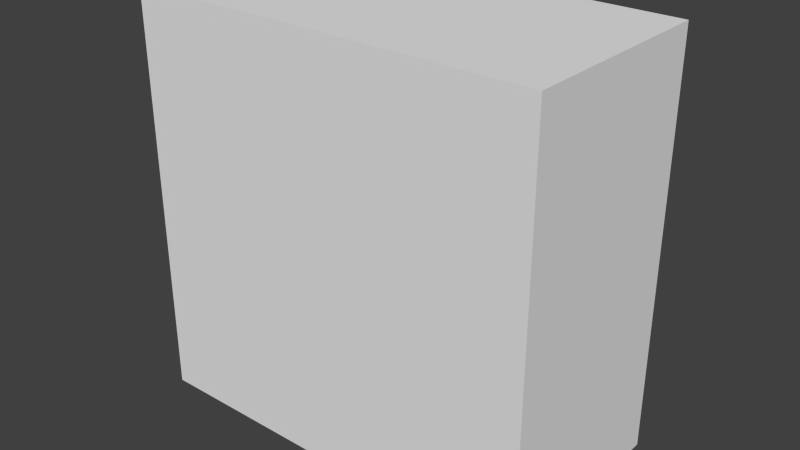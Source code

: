 # Source: bookshelf.blend  (saved by Blender 2.76.0; exported with 4.5.12 LTS)
import bpy
from mathutils import Matrix  # noqa: F401  (used for matrix-valued properties, if any)

bpy.ops.wm.read_factory_settings(use_empty=True)
scene = bpy.context.scene
scene.name = 'Scene'

# ---- collections
col_collection_1 = bpy.data.collections.new('Collection 1'); scene.collection.children.link(col_collection_1)

# ---- world
world_world = bpy.data.worlds.new('World'); scene.world = world_world
world_world.color = (0.05088, 0.05088, 0.05088)
world_world.use_sun_shadow = False
world_world.sun_shadow_jitter_overblur = 0.0
world_world.cycles.sampling_method = 'MANUAL'
world_world.cycles.sample_map_resolution = 256

# ---- meshes
me_cube_002 = bpy.data.meshes.new('Cube.002')
me_cube_002.from_pydata([(0.1, 0.5, 0.1), (0.1, 0.1, 0.1), (0.9, 0.1, 0.1), (0.9, 0.5, 0.1), (0.1, 0.5, 0.0), (0.1, 0.1, 0.0), (0.9, 0.1, 0.0), (0.9, 0.5, 0.0), (0.9, 0.5, 1.0), (0.9, 0.1, 1.0), (1.0, -7.823e-08, 1.0), (1.0, 0.5, 1.0), (0.9, 0.5, 0.0), (0.9, 0.1, 0.0), (1.0, -7.823e-08, 0.0), (1.0, 0.5, 0.0), (-1.192e-07, 0.5, 1.0), (0.0, -1.974e-07, 1.0), (0.1, 0.1, 1.0), (0.1, 0.5, 1.0), (-1.192e-07, 0.5, 0.0), (0.0, -1.974e-07, 0.0), (0.1, 0.1, 0.0), (0.1, 0.5, 0.0), (0.0, -7.823e-08, 1.0), (1.0, -1.863e-08, 1.0), (0.9, 0.1, 1.0), (0.1, 0.1, 1.0), (0.0, -7.823e-08, 0.0), (1.0, -1.863e-08, 0.0), (0.9, 0.1, 0.0), (0.1, 0.1, 0.0), (0.9, 0.5, 0.9), (0.9, 0.1, 0.9), (0.1, 0.1, 0.9), (0.1, 0.5, 0.9), (0.9, 0.5, 1.0), (0.9, 0.1, 1.0), (0.1, 0.1, 1.0), (0.1, 0.5, 1.0), (0.9, 0.47, 0.62), (0.9, 0.1, 0.62), (0.1, 0.1, 0.62), (0.1, 0.47, 0.62), (0.9, 0.47, 0.67), (0.9, 0.1, 0.67), (0.1, 0.1, 0.67), (0.1, 0.47, 0.67), (0.9, 0.47, 0.33), (0.9, 0.1, 0.33), (0.1, 0.1, 0.33), (0.1, 0.47, 0.33), (0.9, 0.47, 0.38), (0.9, 0.1, 0.38), (0.1, 0.1, 0.38), (0.1, 0.47, 0.38)], [], [(7, 6, 5, 4), (1, 0, 4, 5), (2, 1, 5, 6), (0, 3, 7, 4), (0, 1, 2, 3), (3, 2, 6, 7), (15, 14, 13, 12), (9, 8, 12, 13), (10, 9, 13, 14), (8, 11, 15, 12), (8, 9, 10, 11), (11, 10, 14, 15), (23, 22, 21, 20), (17, 16, 20, 21), (18, 17, 21, 22), (16, 19, 23, 20), (16, 17, 18, 19), (19, 18, 22, 23), (31, 30, 29, 28), (25, 24, 28, 29), (26, 25, 29, 30), (24, 27, 31, 28), (24, 25, 26, 27), (27, 26, 30, 31), (36, 37, 33, 32), (39, 38, 37, 36), (39, 36, 32, 35), (37, 38, 34, 33), (38, 39, 35, 34), (32, 33, 34, 35), (44, 45, 41, 40), (47, 46, 45, 44), (47, 44, 40, 43), (45, 46, 42, 41), (46, 47, 43, 42), (40, 41, 42, 43), (52, 53, 49, 48), (55, 54, 53, 52), (55, 52, 48, 51), (53, 54, 50, 49), (54, 55, 51, 50), (48, 49, 50, 51)])
_uv = me_cube_002.uv_layers.new(name='UVMap')
_uv.uv.foreach_set('vector', [0.9977, 0.07808, 0.5678, 0.07808, 0.5678, 0.9603, 0.9977, 0.9603, 0.9964, 0.6483, 0.1228, 0.6483, 0.1228, 0.5381, 0.9964, 0.5381, 0.1228, 0.6483, 0.9964, 0.6483, 0.9964, 0.5381, 0.1228, 0.5381, 0.114, 0.03873, 0.114, 0.9209, 0.003682, 0.9209, 0.003682, 0.03873, 0.9424, 0.9603, 0.516, 0.9603, 0.516, 0.07808, 0.9424, 0.07808, 0.1228, 0.6483, 0.9981, 0.6483, 0.9981, 0.5381, 0.1228, 0.5381, 0.01136, 0.5831, 0.9834, 0.5831, 0.8889, 0.4715, 0.01136, 0.4715, 0.8496, 0.9966, 0.009673, 0.9966, 0.009673, 0.008866, 0.8496, 0.008866, 0.02308, 0.9656, 0.1124, 0.9656, 0.1124, 0.07249, 0.02308, 0.07249, 0.1046, 0.9628, 0.0126, 0.9628, 0.0126, 0.04255, 0.1046, 0.04255, 0.9968, 0.5062, 0.1084, 0.5062, 0.0007347, 0.3957, 0.9963, 0.3957, 0.001237, 0.9994, 0.9965, 0.9994, 0.9965, 0.001199, 0.001237, 0.001199, 0.01352, 0.5831, 0.888, 0.5831, 0.9868, 0.4715, 0.01136, 0.4715, 0.9965, 0.9986, 0.001405, 0.9986, 0.001405, 0.002048, 0.9965, 0.002048, 0.02308, 0.9656, 0.1124, 0.9656, 0.1124, 0.07249, 0.02308, 0.07249, 0.1046, 0.9628, 0.0126, 0.9628, 0.0126, 0.04255, 0.1046, 0.04255, 0.996, 0.5062, 0.0007347, 0.5062, 0.1046, 0.3957, 0.9981, 0.3957, 0.003068, 0.991, 0.8529, 0.991, 0.8529, 0.007063, 0.003068, 0.007063, 0.8333, 0.09997, 0.8333, 0.8729, 0.9449, 0.9789, 0.9449, 0.006897, 0.9856, 0.9971, 0.02257, 0.9971, 0.02257, 0.003628, 0.9856, 0.003628, 0.02308, 0.9656, 0.1124, 0.9656, 0.1124, 0.07249, 0.02308, 0.07249, 0.1046, 0.9628, 0.0126, 0.9628, 0.0126, 0.04255, 0.1046, 0.04255, 0.0375, 0.9939, 0.0375, 0.001791, 0.148, 0.1042, 0.148, 0.9117, 0.1292, 0.9911, 0.8622, 0.9911, 0.8622, 0.009651, 0.1292, 0.009651, 0.1228, 0.6483, 0.9981, 0.6483, 0.9981, 0.5381, 0.1228, 0.5381, 0.0576, 0.07808, 0.5446, 0.07808, 0.5446, 0.9603, 0.0576, 0.9603, 0.1174, 0.05935, 0.1174, 0.9415, 0.007118, 0.9415, 0.007118, 0.05935, 0.1228, 0.6483, 0.9981, 0.6483, 0.9981, 0.5381, 0.1228, 0.5381, 0.9981, 0.6483, 0.1228, 0.6483, 0.1228, 0.5381, 0.9981, 0.5381, 0.9855, 0.07808, 0.5678, 0.07808, 0.5678, 0.9603, 0.9855, 0.9603, 0.1228, 0.6483, 0.9981, 0.6483, 0.9981, 0.5381, 0.1228, 0.5381, 0.1826, 0.07808, 0.6696, 0.07808, 0.6696, 0.9603, 0.1826, 0.9603, 0.3674, 0.05935, 0.3674, 0.9415, 0.2571, 0.9415, 0.2571, 0.05935, 0.1228, 0.6483, 0.9981, 0.6483, 0.9981, 0.5381, 0.1228, 0.5381, 0.9981, 0.6483, 0.1228, 0.6483, 0.1228, 0.5381, 0.9981, 0.5381, 0.8605, 0.07808, 0.4428, 0.07808, 0.4428, 0.9603, 0.8605, 0.9603, 0.1228, 0.6483, 0.9981, 0.6483, 0.9981, 0.5381, 0.1228, 0.5381, 0.1826, 0.07808, 0.6696, 0.07808, 0.6696, 0.9603, 0.1826, 0.9603, 0.3674, 0.05935, 0.3674, 0.9415, 0.2571, 0.9415, 0.2571, 0.05935, 0.1228, 0.6483, 0.9981, 0.6483, 0.9981, 0.5381, 0.1228, 0.5381, 0.9981, 0.6483, 0.1228, 0.6483, 0.1228, 0.5381, 0.9981, 0.5381, 0.8605, 0.07808, 0.4428, 0.07808, 0.4428, 0.9603, 0.8605, 0.9603])
me_cube_002.use_remesh_preserve_volume = False
me_cube_002.use_remesh_preserve_attributes = False
me_cube_002.use_mirror_vertex_groups = False
me_cube_002.update()

# ---- objects
ob_cube = bpy.data.objects.new('Cube', me_cube_002)

# ---- transforms, parenting, visibility, modifiers, constraints
ob_cube.location = (0.0, -1.0, 0.0)
ob_cube.lineart.crease_threshold = 0.0

# ---- collection membership
col_collection_1.objects.link(ob_cube)

# ---- scene / render settings (as saved in the file)
scene.frame_start = 1; scene.frame_end = 250; scene.frame_set(1)
scene.render.engine = 'BLENDER_EEVEE_NEXT'
scene.render.image_settings.color_mode = 'RGB'
scene.render.image_settings.compression = 90
scene.render.resolution_percentage = 50
scene.render.dither_intensity = 0.0
scene.cycles.use_denoising = False
scene.cycles.samples = 10
scene.cycles.sampling_pattern = 'TABULATED_SOBOL'
scene.cycles.light_sampling_threshold = 0.0
scene.cycles.use_adaptive_sampling = False
scene.cycles.use_light_tree = False
scene.cycles.blur_glossy = 0.0
scene.cycles.volume_bounces = 1
scene.cycles.pixel_filter_type = 'GAUSSIAN'
scene.cycles.sample_clamp_indirect = 0.0
scene.view_settings.view_transform = 'Standard'
bpy.context.view_layer.update()

# ---- added for rendering (the .blend has no active camera and no usable light): camera, sun
cam_auto = bpy.data.cameras.new('AutoCamera')
cam_auto.lens = 50.0
cam_auto.sensor_width = 36.0
cam_auto.clip_end = 1000.0
ob_auto_camera = bpy.data.objects.new('AutoCamera', cam_auto)
scene.collection.objects.link(ob_auto_camera)
ob_auto_camera.location = (1.88784, -2.4154, 1.61027)
ob_auto_camera.rotation_euler = (1.09748, -7.21219e-08, 0.694738)
scene.camera = ob_auto_camera
light_auto_sun = bpy.data.lights.new('AutoSun', 'SUN')
light_auto_sun.energy = 3.0
light_auto_sun.angle = 0.0523599
ob_auto_sun = bpy.data.objects.new('AutoSun', light_auto_sun)
scene.collection.objects.link(ob_auto_sun)
ob_auto_sun.rotation_euler = (0.872665, 0.174533, 0.523599)
bpy.context.view_layer.update()
